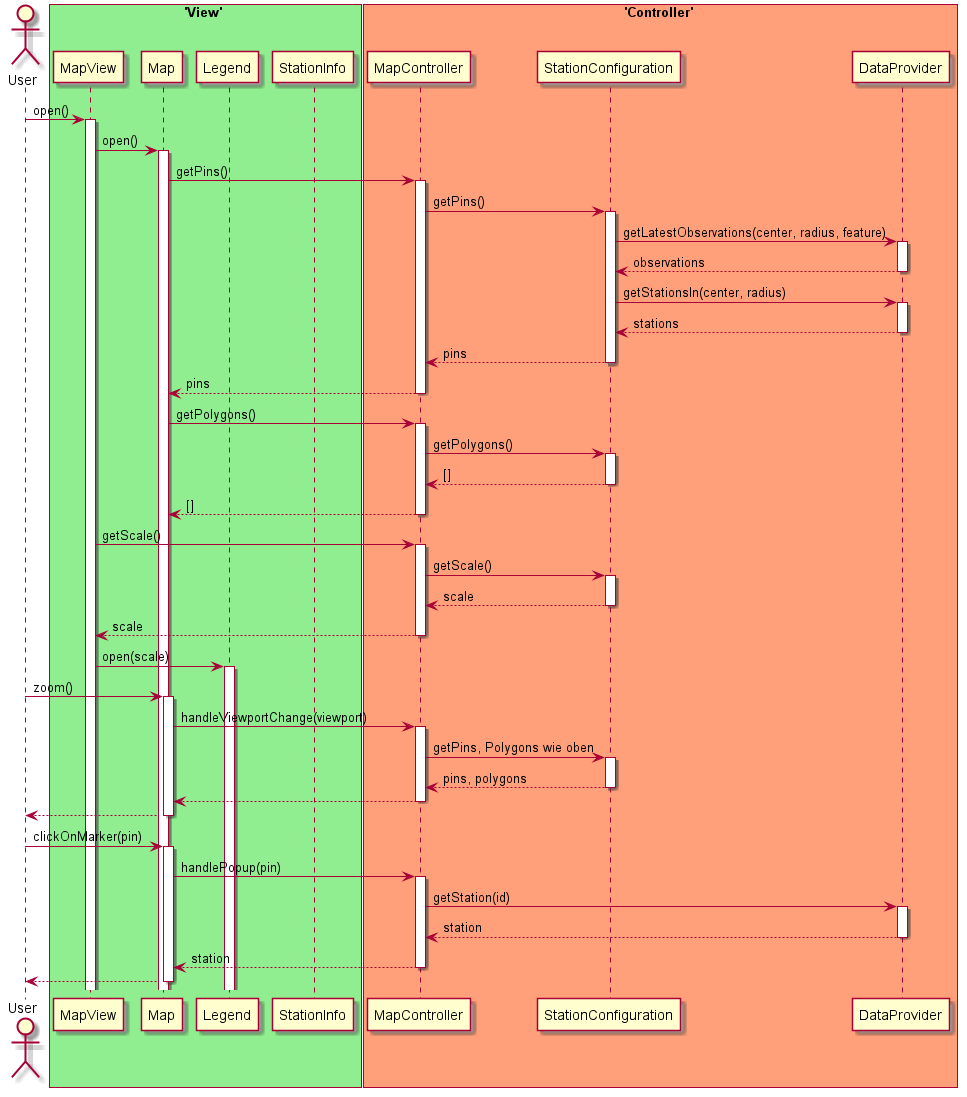

The diagram above was rendered by PlantUML. Its source (embedded in the PNG):
@startuml MapPageScenario

actor User

box 'View' #LightGreen
participant MapView
participant Map
participant Legend 
participant StationInfo
end box

box 'Controller' #LightSalmon
participant MapController
participant StationConfiguration

participant DataProvider
end box
User -> MapView ++ : open()
MapView -> Map ++ : open()
Map -> MapController ++ : getPins()
MapController -> StationConfiguration ++ : getPins()
StationConfiguration -> DataProvider ++ : getLatestObservations(center, radius, feature)
return observations
StationConfiguration -> DataProvider ++ : getStationsIn(center, radius)
return stations
return pins
return pins
Map -> MapController ++ : getPolygons()
MapController -> StationConfiguration ++ : getPolygons()
return []
return []
MapView -> MapController ++ : getScale()
MapController -> StationConfiguration ++ : getScale()
return scale
return scale
MapView -> Legend ++ : open(scale)

'Nutzer zoomt'
User -> Map ++ : zoom()
Map -> MapController ++ : handleViewportChange(viewport)
MapController -> StationConfiguration ++ : getPins, Polygons wie oben
return pins, polygons
return 
return

'Nutzer wählt Station'
User -> Map ++ : clickOnMarker(pin)
Map -> MapController ++ : handlePopup(pin)
MapController -> DataProvider ++ : getStation(id)
return station
return station
return
@enduml